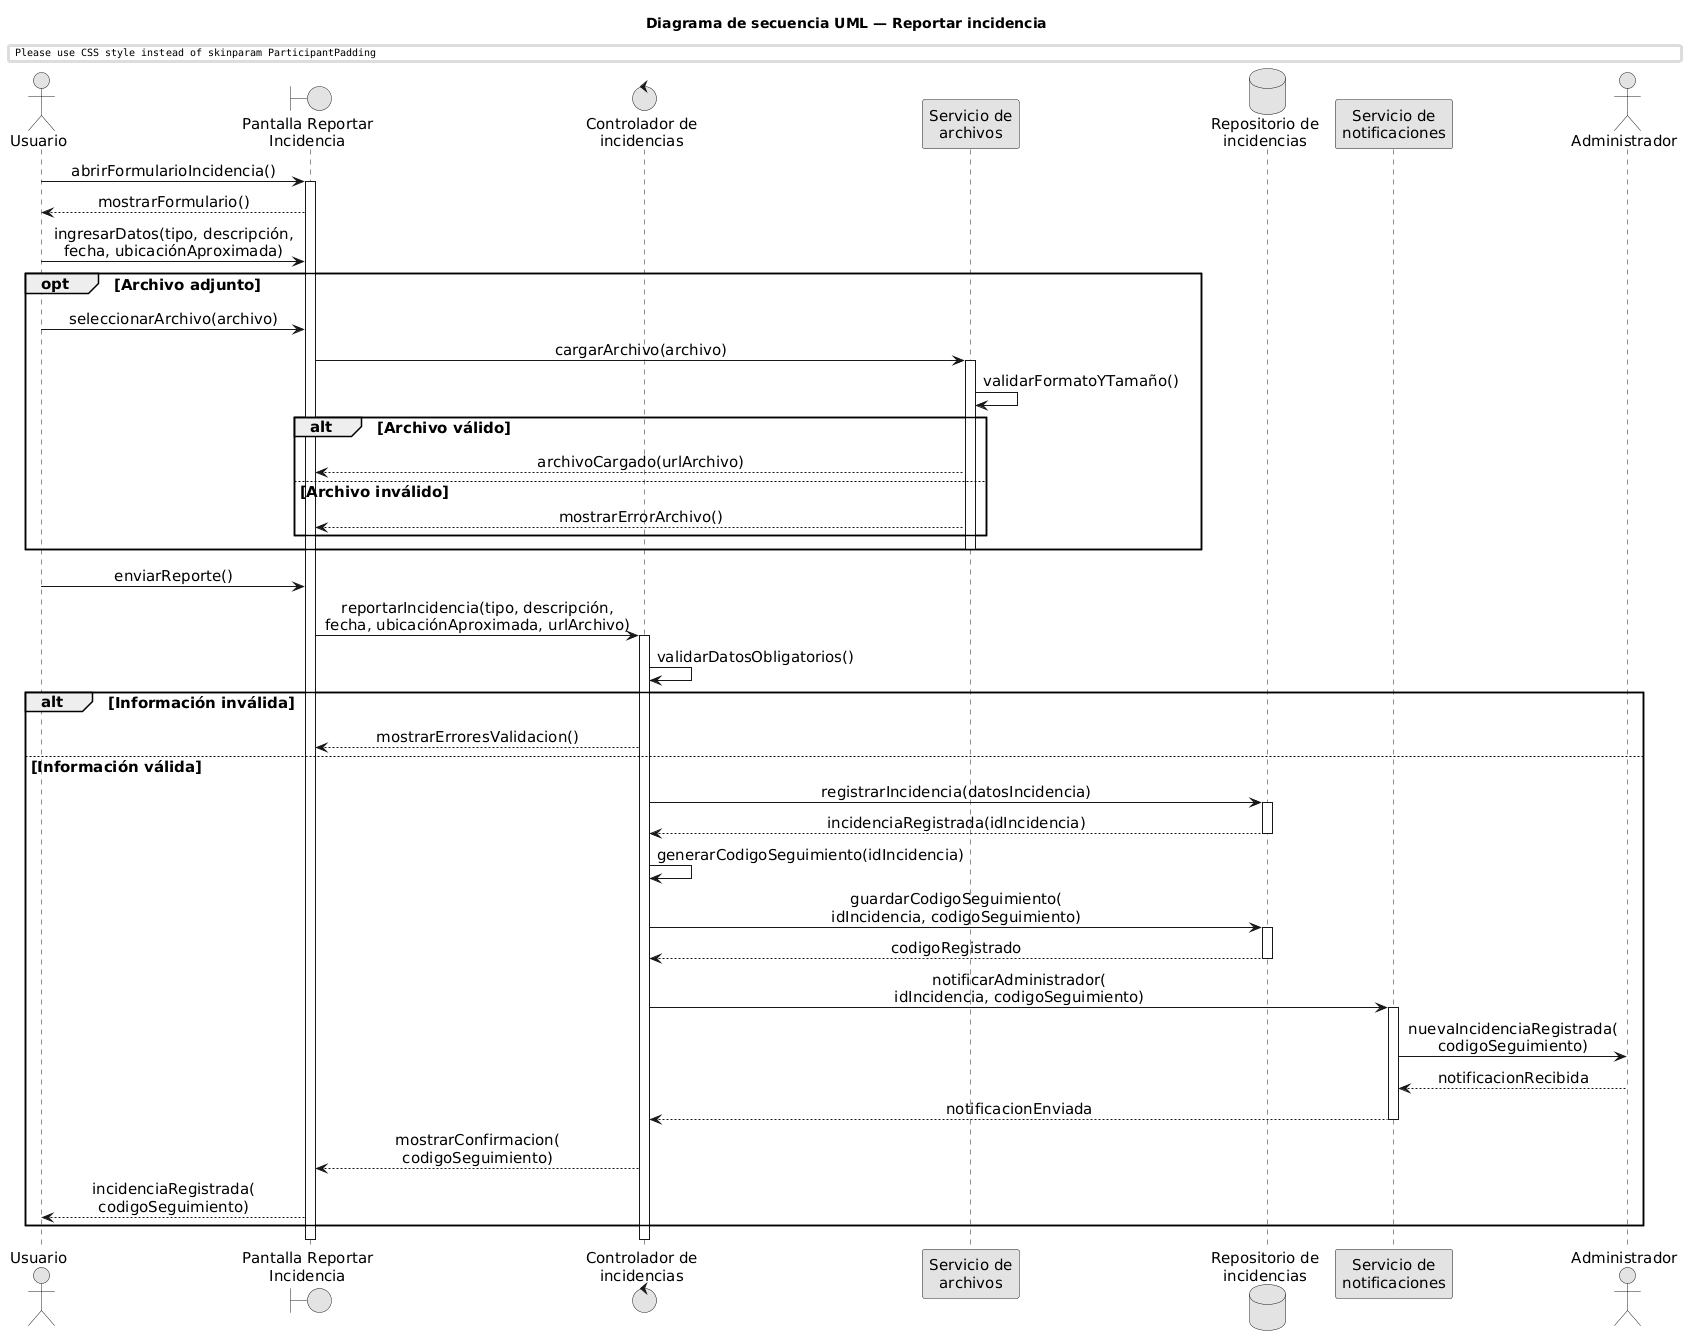

The diagram above was rendered by PlantUML. Its source (embedded in the PNG):
@startuml
title Diagrama de secuencia UML — Reportar incidencia

skinparam monochrome true
skinparam shadowing false
skinparam backgroundColor white
skinparam defaultFontName Arial
skinparam defaultFontSize 15
skinparam sequenceMessageAlign center
skinparam responseMessageBelowArrow true
skinparam ParticipantPadding 22
skinparam BoxPadding 10

actor Usuario as U
boundary "Pantalla Reportar\nIncidencia" as UI
control "Controlador de\nincidencias" as CI
participant "Servicio de\narchivos" as SA
database "Repositorio de\nincidencias" as RI
participant "Servicio de\nnotificaciones" as SN
actor Administrador as A

U -> UI : abrirFormularioIncidencia()
activate UI

UI --> U : mostrarFormulario()

U -> UI : ingresarDatos(tipo, descripción,\nfecha, ubicaciónAproximada)

opt Archivo adjunto
    U -> UI : seleccionarArchivo(archivo)

    UI -> SA : cargarArchivo(archivo)
    activate SA

    SA -> SA : validarFormatoYTamaño()

    alt Archivo válido
        SA --> UI : archivoCargado(urlArchivo)
    else Archivo inválido
        SA --> UI : mostrarErrorArchivo()
    end

    deactivate SA
end

U -> UI : enviarReporte()

UI -> CI : reportarIncidencia(tipo, descripción,\nfecha, ubicaciónAproximada, urlArchivo)
activate CI

CI -> CI : validarDatosObligatorios()

alt Información inválida

    CI --> UI : mostrarErroresValidacion()

else Información válida

    CI -> RI : registrarIncidencia(datosIncidencia)
    activate RI

    RI --> CI : incidenciaRegistrada(idIncidencia)
    deactivate RI

    CI -> CI : generarCodigoSeguimiento(idIncidencia)

    CI -> RI : guardarCodigoSeguimiento(\nidIncidencia, codigoSeguimiento)
    activate RI

    RI --> CI : codigoRegistrado
    deactivate RI

    CI -> SN : notificarAdministrador(\nidIncidencia, codigoSeguimiento)
    activate SN

    SN -> A : nuevaIncidenciaRegistrada(\ncodigoSeguimiento)

    A --> SN : notificacionRecibida
    SN --> CI : notificacionEnviada
    deactivate SN

    CI --> UI : mostrarConfirmacion(\ncodigoSeguimiento)

    UI --> U : incidenciaRegistrada(\ncodigoSeguimiento)

end

deactivate CI
deactivate UI
@enduml